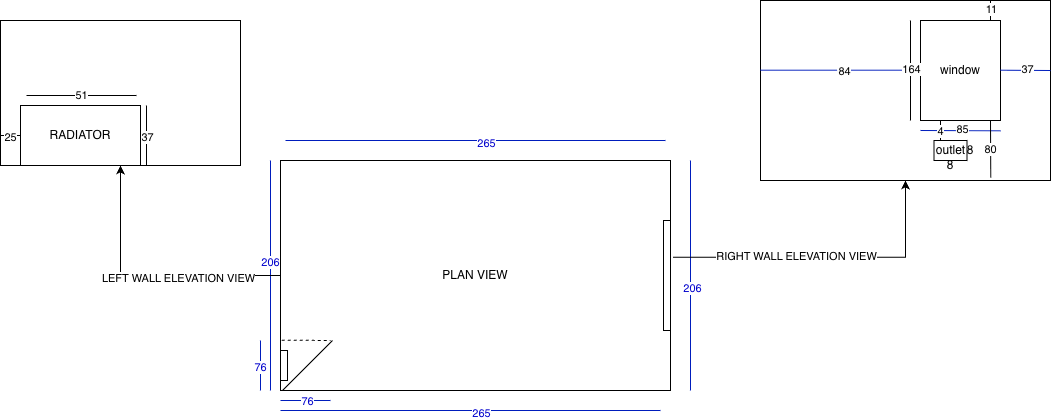

The diagram above was exported from draw.io. Its source (the exported page's mxGraphModel, read from the mxfile embedded in the PNG):
<mxGraphModel dx="1414" dy="1930" grid="1" gridSize="10" guides="1" tooltips="1" connect="1" arrows="1" fold="1" page="1" pageScale="1" pageWidth="827" pageHeight="1169" math="0" shadow="0">
  <root>
    <mxCell id="0" />
    <mxCell id="1" parent="0" />
    <mxCell id="2" parent="1" style="rounded=0;whiteSpace=wrap;html=1;" value="PLAN VIEW" vertex="1">
      <mxGeometry height="230" width="390" x="280" y="130" as="geometry" />
    </mxCell>
    <mxCell id="3" edge="1" parent="1" style="endArrow=none;html=1;rounded=0;fillColor=#0050ef;strokeColor=#001DBC;fontColor=#0000CC;" value="">
      <mxGeometry height="50" relative="1" width="50" as="geometry">
        <mxPoint x="280" y="380" as="sourcePoint" />
        <mxPoint x="660" y="380" as="targetPoint" />
      </mxGeometry>
    </mxCell>
    <mxCell id="4" connectable="0" parent="3" style="edgeLabel;html=1;align=center;verticalAlign=middle;resizable=0;points=[];fontColor=#0000CC;" value="265" vertex="1">
      <mxGeometry relative="1" x="0.8474" y="-2" as="geometry">
        <mxPoint x="-151" as="offset" />
      </mxGeometry>
    </mxCell>
    <mxCell id="5" edge="1" parent="1" style="endArrow=none;html=1;rounded=0;fillColor=#0050ef;strokeColor=#001DBC;fontColor=#0000CC;" value="">
      <mxGeometry height="50" relative="1" width="50" as="geometry">
        <mxPoint x="285" y="110" as="sourcePoint" />
        <mxPoint x="665" y="110" as="targetPoint" />
      </mxGeometry>
    </mxCell>
    <mxCell id="6" connectable="0" parent="5" style="edgeLabel;html=1;align=center;verticalAlign=middle;resizable=0;points=[];fontColor=#0000CC;" value="265" vertex="1">
      <mxGeometry relative="1" x="0.8474" y="-2" as="geometry">
        <mxPoint x="-151" as="offset" />
      </mxGeometry>
    </mxCell>
    <mxCell id="7" edge="1" parent="1" style="endArrow=none;html=1;rounded=0;fillColor=#0050ef;strokeColor=#001DBC;fontColor=#0000CC;" value="">
      <mxGeometry height="50" relative="1" width="50" as="geometry">
        <mxPoint x="690" y="360" as="sourcePoint" />
        <mxPoint x="690" y="130" as="targetPoint" />
      </mxGeometry>
    </mxCell>
    <mxCell id="8" connectable="0" parent="7" style="edgeLabel;html=1;align=center;verticalAlign=middle;resizable=0;points=[];labelBackgroundColor=#FFFFFF;fontColor=#0000CC;labelBorderColor=none;" value="206" vertex="1">
      <mxGeometry relative="1" x="-0.1043" y="-1" as="geometry">
        <mxPoint as="offset" />
      </mxGeometry>
    </mxCell>
    <mxCell id="9" edge="1" parent="1" style="endArrow=none;html=1;rounded=0;" value="">
      <mxGeometry height="50" relative="1" width="50" as="geometry">
        <mxPoint x="282" y="360" as="sourcePoint" />
        <mxPoint x="332" y="310" as="targetPoint" />
      </mxGeometry>
    </mxCell>
    <mxCell id="10" edge="1" parent="1" style="endArrow=none;html=1;rounded=0;fillColor=#0050ef;strokeColor=#001DBC;fontColor=#0000CC;" value="">
      <mxGeometry height="50" relative="1" width="50" as="geometry">
        <mxPoint x="280" y="370" as="sourcePoint" />
        <mxPoint x="330" y="370" as="targetPoint" />
      </mxGeometry>
    </mxCell>
    <mxCell id="11" connectable="0" parent="10" style="edgeLabel;html=1;align=center;verticalAlign=middle;resizable=0;points=[];fontColor=#0000CC;" value="76" vertex="1">
      <mxGeometry relative="1" x="0.0286" as="geometry">
        <mxPoint as="offset" />
      </mxGeometry>
    </mxCell>
    <mxCell id="12" edge="1" parent="1" style="endArrow=none;html=1;rounded=0;fillColor=#0050ef;strokeColor=#001DBC;fontColor=#0000CC;" value="">
      <mxGeometry height="50" relative="1" width="50" as="geometry">
        <mxPoint x="270" y="360" as="sourcePoint" />
        <mxPoint x="270" y="130" as="targetPoint" />
      </mxGeometry>
    </mxCell>
    <mxCell id="13" connectable="0" parent="12" style="edgeLabel;html=1;align=center;verticalAlign=middle;resizable=0;points=[];fontColor=#0000CC;" value="206" vertex="1">
      <mxGeometry relative="1" x="0.1242" y="1" as="geometry">
        <mxPoint as="offset" />
      </mxGeometry>
    </mxCell>
    <mxCell id="14" edge="1" parent="1" source="2" style="endArrow=none;dashed=1;html=1;rounded=0;exitX=0.003;exitY=0.781;exitDx=0;exitDy=0;exitPerimeter=0;" value="">
      <mxGeometry height="50" relative="1" width="50" as="geometry">
        <mxPoint x="210" y="370" as="sourcePoint" />
        <mxPoint x="330" y="310" as="targetPoint" />
      </mxGeometry>
    </mxCell>
    <mxCell id="15" edge="1" parent="1" style="endArrow=none;html=1;rounded=0;fillColor=#0050ef;strokeColor=#001DBC;fontColor=#0000CC;" value="">
      <mxGeometry height="50" relative="1" width="50" as="geometry">
        <mxPoint x="260" y="360" as="sourcePoint" />
        <mxPoint x="260" y="310" as="targetPoint" />
      </mxGeometry>
    </mxCell>
    <mxCell id="16" connectable="0" parent="15" style="edgeLabel;html=1;align=center;verticalAlign=middle;resizable=0;points=[];fontColor=#0000CC;" value="76" vertex="1">
      <mxGeometry relative="1" x="-0.0343" y="1" as="geometry">
        <mxPoint as="offset" />
      </mxGeometry>
    </mxCell>
    <mxCell id="17" parent="1" style="rounded=0;whiteSpace=wrap;html=1;" value="" vertex="1">
      <mxGeometry height="110" width="7" x="663" y="190" as="geometry" />
    </mxCell>
    <mxCell id="18" parent="1" style="rounded=0;whiteSpace=wrap;html=1;" value="" vertex="1">
      <mxGeometry height="30" width="7" x="280" y="320" as="geometry" />
    </mxCell>
    <mxCell id="19" parent="1" style="rounded=0;whiteSpace=wrap;html=1;" value="" vertex="1">
      <mxGeometry height="180" width="290" x="760" y="-30" as="geometry" />
    </mxCell>
    <mxCell id="20" edge="1" parent="1" source="17" style="endArrow=classic;html=1;rounded=0;exitX=1.367;exitY=0.334;exitDx=0;exitDy=0;exitPerimeter=0;" target="19" value="">
      <mxGeometry height="50" relative="1" width="50" as="geometry">
        <Array as="points">
          <mxPoint x="905" y="226.74" />
        </Array>
        <mxPoint x="790" y="280" as="sourcePoint" />
        <mxPoint x="840" y="230" as="targetPoint" />
      </mxGeometry>
    </mxCell>
    <mxCell id="21" connectable="0" parent="20" style="edgeLabel;html=1;align=center;verticalAlign=middle;resizable=0;points=[];" value="RIGHT WALL ELEVATION VIEW" vertex="1">
      <mxGeometry relative="1" x="-0.2015" y="1" as="geometry">
        <mxPoint as="offset" />
      </mxGeometry>
    </mxCell>
    <mxCell id="22" parent="1" style="rounded=0;whiteSpace=wrap;html=1;" value="window" vertex="1">
      <mxGeometry height="100" width="80" x="920" y="-10" as="geometry" />
    </mxCell>
    <mxCell id="23" edge="1" parent="1" style="endArrow=none;html=1;rounded=0;fillColor=#0050ef;strokeColor=#001DBC;fontColor=#0000CC;" value="">
      <mxGeometry height="50" relative="1" width="50" as="geometry">
        <mxPoint x="920" y="100" as="sourcePoint" />
        <mxPoint x="1000" y="100.29" as="targetPoint" />
      </mxGeometry>
    </mxCell>
    <mxCell id="24" connectable="0" parent="23" style="edgeLabel;html=1;align=center;verticalAlign=middle;resizable=0;points=[];" value="85" vertex="1">
      <mxGeometry relative="1" x="0.0284" y="2" as="geometry">
        <mxPoint as="offset" />
      </mxGeometry>
    </mxCell>
    <mxCell id="25" edge="1" parent="1" style="endArrow=none;html=1;rounded=0;fillColor=#0050ef;strokeColor=#001DBC;fontColor=#0000CC;" value="">
      <mxGeometry height="50" relative="1" width="50" as="geometry">
        <mxPoint x="1000" y="39.71" as="sourcePoint" />
        <mxPoint x="1050" y="40" as="targetPoint" />
      </mxGeometry>
    </mxCell>
    <mxCell id="26" connectable="0" parent="25" style="edgeLabel;html=1;align=center;verticalAlign=middle;resizable=0;points=[];" value="85" vertex="1">
      <mxGeometry relative="1" x="0.0284" y="2" as="geometry">
        <mxPoint as="offset" />
      </mxGeometry>
    </mxCell>
    <mxCell id="27" connectable="0" parent="25" style="edgeLabel;html=1;align=center;verticalAlign=middle;resizable=0;points=[];" value="37" vertex="1">
      <mxGeometry relative="1" x="0.0283" y="1" as="geometry">
        <mxPoint as="offset" />
      </mxGeometry>
    </mxCell>
    <mxCell id="28" edge="1" parent="1" style="endArrow=none;html=1;rounded=0;fillColor=#0050ef;strokeColor=#001DBC;fontColor=#0000CC;" value="">
      <mxGeometry height="50" relative="1" width="50" as="geometry">
        <mxPoint x="760" y="39.709999999999994" as="sourcePoint" />
        <mxPoint x="920" y="39.709999999999994" as="targetPoint" />
      </mxGeometry>
    </mxCell>
    <mxCell id="29" connectable="0" parent="28" style="edgeLabel;html=1;align=center;verticalAlign=middle;resizable=0;points=[];" value="85" vertex="1">
      <mxGeometry relative="1" x="0.0284" y="2" as="geometry">
        <mxPoint as="offset" />
      </mxGeometry>
    </mxCell>
    <mxCell id="30" connectable="0" parent="28" style="edgeLabel;html=1;align=center;verticalAlign=middle;resizable=0;points=[];" value="37" vertex="1">
      <mxGeometry relative="1" x="0.0283" y="1" as="geometry">
        <mxPoint as="offset" />
      </mxGeometry>
    </mxCell>
    <mxCell id="31" connectable="0" parent="28" style="edgeLabel;html=1;align=center;verticalAlign=middle;resizable=0;points=[];" value="84" vertex="1">
      <mxGeometry relative="1" x="0.0357" y="-1" as="geometry">
        <mxPoint as="offset" />
      </mxGeometry>
    </mxCell>
    <mxCell id="32" edge="1" parent="1" style="endArrow=none;html=1;rounded=0;" value="">
      <mxGeometry height="50" relative="1" width="50" as="geometry">
        <mxPoint x="990" y="-10" as="sourcePoint" />
        <mxPoint x="990" y="-30" as="targetPoint" />
      </mxGeometry>
    </mxCell>
    <mxCell id="33" connectable="0" parent="32" style="edgeLabel;html=1;align=center;verticalAlign=middle;resizable=0;points=[];" value="11" vertex="1">
      <mxGeometry relative="1" x="0.1714" as="geometry">
        <mxPoint as="offset" />
      </mxGeometry>
    </mxCell>
    <mxCell id="34" edge="1" parent="1" source="19" style="endArrow=none;html=1;rounded=0;exitX=0.794;exitY=0.983;exitDx=0;exitDy=0;exitPerimeter=0;" value="">
      <mxGeometry height="50" relative="1" width="50" as="geometry">
        <mxPoint x="990" y="130" as="sourcePoint" />
        <mxPoint x="990" y="90" as="targetPoint" />
      </mxGeometry>
    </mxCell>
    <mxCell id="35" connectable="0" parent="34" style="edgeLabel;html=1;align=center;verticalAlign=middle;resizable=0;points=[];" value="80" vertex="1">
      <mxGeometry relative="1" y="1" as="geometry">
        <mxPoint as="offset" />
      </mxGeometry>
    </mxCell>
    <mxCell id="36" edge="1" parent="1" style="endArrow=none;html=1;rounded=0;" value="">
      <mxGeometry height="50" relative="1" width="50" as="geometry">
        <mxPoint x="910" y="90" as="sourcePoint" />
        <mxPoint x="910" y="-10" as="targetPoint" />
      </mxGeometry>
    </mxCell>
    <mxCell id="37" connectable="0" parent="36" style="edgeLabel;html=1;align=center;verticalAlign=middle;resizable=0;points=[];" value="164" vertex="1">
      <mxGeometry relative="1" x="0.04" as="geometry">
        <mxPoint as="offset" />
      </mxGeometry>
    </mxCell>
    <mxCell id="38" connectable="0" parent="1" style="group" value="" vertex="1">
      <mxGeometry height="60" width="80" x="920" y="90" as="geometry" />
    </mxCell>
    <mxCell id="39" connectable="0" parent="38" style="group" value="" vertex="1">
      <mxGeometry height="45" width="80" y="15" as="geometry" />
    </mxCell>
    <mxCell id="40" parent="39" style="text;html=1;whiteSpace=wrap;strokeColor=none;fillColor=none;align=center;verticalAlign=middle;rounded=0;" value="8" vertex="1">
      <mxGeometry height="30" width="60" x="20" as="geometry" />
    </mxCell>
    <mxCell id="41" parent="39" style="rounded=0;whiteSpace=wrap;html=1;" value="outlet" vertex="1">
      <mxGeometry height="20" width="33" x="13.5" y="5" as="geometry" />
    </mxCell>
    <mxCell id="42" parent="39" style="text;html=1;whiteSpace=wrap;strokeColor=none;fillColor=none;align=center;verticalAlign=middle;rounded=0;" value="8" vertex="1">
      <mxGeometry height="30" width="60" y="15" as="geometry" />
    </mxCell>
    <mxCell id="43" edge="1" parent="38" style="endArrow=none;html=1;rounded=0;" value="">
      <mxGeometry height="50" relative="1" width="50" as="geometry">
        <mxPoint x="20" y="20" as="sourcePoint" />
        <mxPoint x="20" as="targetPoint" />
      </mxGeometry>
    </mxCell>
    <mxCell id="44" connectable="0" parent="43" style="edgeLabel;html=1;align=center;verticalAlign=middle;resizable=0;points=[];" value="4" vertex="1">
      <mxGeometry relative="1" x="0.0286" y="1" as="geometry">
        <mxPoint as="offset" />
      </mxGeometry>
    </mxCell>
    <mxCell id="45" parent="1" style="rounded=0;whiteSpace=wrap;html=1;" value="" vertex="1">
      <mxGeometry height="145" width="240" y="-10" as="geometry" />
    </mxCell>
    <mxCell id="46" edge="1" parent="1" source="2" style="endArrow=classic;html=1;rounded=0;exitX=0;exitY=0.5;exitDx=0;exitDy=0;" target="45" value="">
      <mxGeometry height="50" relative="1" width="50" as="geometry">
        <Array as="points">
          <mxPoint x="120" y="245" />
        </Array>
        <mxPoint x="100" y="270" as="sourcePoint" />
        <mxPoint x="150" y="220" as="targetPoint" />
      </mxGeometry>
    </mxCell>
    <mxCell id="47" connectable="0" parent="46" style="edgeLabel;html=1;align=center;verticalAlign=middle;resizable=0;points=[];" value="LEFT WALL ELEVATION VIEW" vertex="1">
      <mxGeometry relative="1" x="-0.237" y="2" as="geometry">
        <mxPoint as="offset" />
      </mxGeometry>
    </mxCell>
    <mxCell id="48" parent="1" style="rounded=0;whiteSpace=wrap;html=1;" value="RADIATOR" vertex="1">
      <mxGeometry height="60" width="120" x="20" y="75" as="geometry" />
    </mxCell>
    <mxCell id="49" edge="1" parent="1" style="endArrow=none;html=1;rounded=0;" value="">
      <mxGeometry height="50" relative="1" width="50" as="geometry">
        <mxPoint x="26" y="65" as="sourcePoint" />
        <mxPoint x="136" y="65" as="targetPoint" />
      </mxGeometry>
    </mxCell>
    <mxCell id="50" connectable="0" parent="49" style="edgeLabel;html=1;align=center;verticalAlign=middle;resizable=0;points=[];" value="51" vertex="1">
      <mxGeometry relative="1" x="-0.0234" y="1" as="geometry">
        <mxPoint as="offset" />
      </mxGeometry>
    </mxCell>
    <mxCell id="51" edge="1" parent="1" style="endArrow=none;html=1;rounded=0;" value="">
      <mxGeometry height="50" relative="1" width="50" as="geometry">
        <mxPoint x="146" y="135" as="sourcePoint" />
        <mxPoint x="146" y="75" as="targetPoint" />
      </mxGeometry>
    </mxCell>
    <mxCell id="52" connectable="0" parent="51" style="edgeLabel;html=1;align=center;verticalAlign=middle;resizable=0;points=[];" value="37" vertex="1">
      <mxGeometry relative="1" x="-0.0286" as="geometry">
        <mxPoint as="offset" />
      </mxGeometry>
    </mxCell>
    <mxCell id="53" edge="1" parent="1" style="endArrow=none;html=1;rounded=0;" value="">
      <mxGeometry height="50" relative="1" width="50" as="geometry">
        <mxPoint y="105" as="sourcePoint" />
        <mxPoint x="20" y="105" as="targetPoint" />
      </mxGeometry>
    </mxCell>
    <mxCell id="54" connectable="0" parent="53" style="edgeLabel;html=1;align=center;verticalAlign=middle;resizable=0;points=[];" value="25" vertex="1">
      <mxGeometry relative="1" x="-0.1143" y="-1" as="geometry">
        <mxPoint as="offset" />
      </mxGeometry>
    </mxCell>
  </root>
</mxGraphModel>